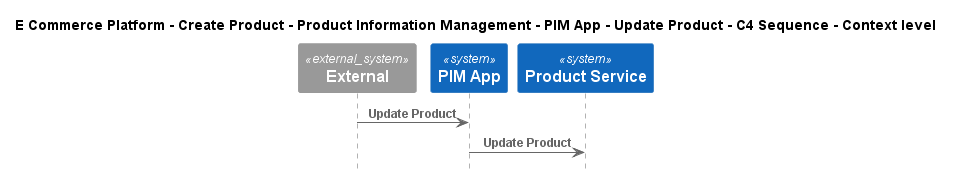

The diagram above was rendered by PlantUML. Its source (embedded in the PNG):
@startuml
!include ..\..\..\..\..\..\..\.c4s\C4_Sequence.puml

title E Commerce Platform - Create Product - Product Information Management - PIM App - Update Product - C4 Sequence - Context level

System_Ext(C4InterFlow.SoftwareSystems.ExternalSystem, "External", "")
System(ECommercePlatform.CreateProduct.ProductInformationManagement.SoftwareSystems.PIMApp, "PIM App", "")
System(ECommercePlatform.CreateProduct.ProductInformationManagement.SoftwareSystems.ProductService, "Product Service", "")

Rel(C4InterFlow.SoftwareSystems.ExternalSystem, ECommercePlatform.CreateProduct.ProductInformationManagement.SoftwareSystems.PIMApp, "Update Product")
Rel(ECommercePlatform.CreateProduct.ProductInformationManagement.SoftwareSystems.PIMApp, ECommercePlatform.CreateProduct.ProductInformationManagement.SoftwareSystems.ProductService, "Update Product")


@enduml